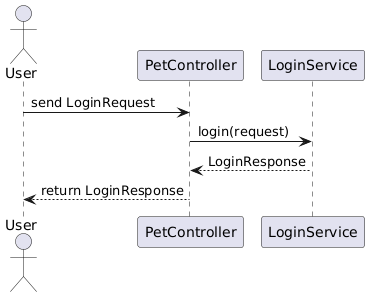

The diagram above was rendered by PlantUML. Its source (embedded in the PNG):
@startuml
actor User

participant "PetController" as Controller
participant "LoginService" as Service

User -> Controller : send LoginRequest
Controller -> Service : login(request)
Service --> Controller : LoginResponse
Controller --> User : return LoginResponse
@enduml